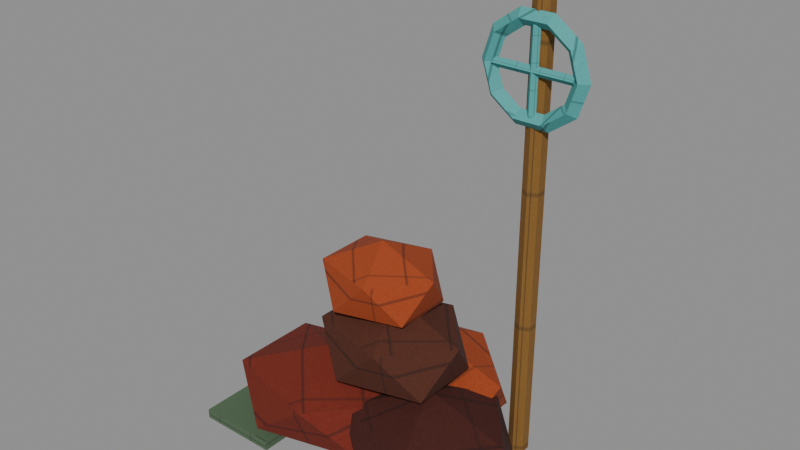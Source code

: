# Source: survey-cairn.e9.blend  (saved by Blender 5.1.30; exported with 4.5.12 LTS)
import bpy
from mathutils import Matrix  # noqa: F401  (used for matrix-valued properties, if any)

bpy.ops.wm.read_factory_settings(use_empty=True)
scene = bpy.context.scene
scene.name = 'Scene'

# ---- images (referenced by path relative to the original .blend; pixels are not part of the script)
import os
ASSET_DIR = os.environ.get("B2B_ASSET_DIR", "")  # directory of the original .blend (textures are referenced by path, not embedded)
HERE = os.path.dirname(os.path.abspath(__file__))  # packed textures are extracted next to this script under _unpacked/

def load_image(name, relpath, width, height, colorspace="sRGB"):
    """Load a texture the original file referenced (path relative to the .blend, or extracted next to this script)."""
    p = next((c for c in (os.path.join(HERE, relpath), os.path.join(ASSET_DIR, relpath)) if relpath and os.path.exists(c)), "")
    if p:
        img = bpy.data.images.load(p, check_existing=True)
        img.name = name
    else:  # same state as the original file: an image datablock whose file is absent (Cycles renders it pink)
        img = bpy.data.images.new(name, width, height)
        img.source = "FILE"
        img.filepath = "//" + (relpath or name)
    img.colorspace_settings.name = colorspace
    return img
img_era_props_e9_atlas_png = load_image('era-props-e9-atlas.png', '_unpacked/era-props-e9-atlas.126462ef.png', 1024, 1024, 'sRGB')

# ---- materials (node trees are filled in below, after node groups)
mat_e9redfieldspropssharedmaterial = bpy.data.materials.new('E9RedfieldsPropsSharedMaterial')

# ---- material node trees
mat_e9redfieldspropssharedmaterial.use_nodes = True; mat_e9redfieldspropssharedmaterial.node_tree.nodes.clear()
_N = mat_e9redfieldspropssharedmaterial.node_tree.nodes; _L = mat_e9redfieldspropssharedmaterial.node_tree.links
n0 = _N.new('ShaderNodeOutputMaterial'); n0.name = 'Material Output'; n0.location = (0, 0)
n1 = _N.new('ShaderNodeBsdfPrincipled'); n1.name = 'Principled BSDF'; n1.location = (0, 0)
n1.inputs[2].default_value = 0.9
n1.inputs[27].default_value = (0.0, 0.0, 0.0, 1.0)
n2 = _N.new('ShaderNodeTexImage'); n2.name = 'Image Texture'; n2.location = (0, 0)
n2.image = img_era_props_e9_atlas_png
_L.new(n2.outputs[0], n1.inputs[0])
_L.new(n1.outputs[0], n0.inputs[0])
n0.is_active_output = True

# ---- meshes
me_surveycairne9mesh = bpy.data.meshes.new('SurveyCairnE9Mesh')
me_surveycairne9mesh.from_pydata([(-0.22, -0.08, 0.0), (0.05497, -0.243, 0.0995), (-0.325, -0.3437, 0.0995), (-0.5599, -0.08, 0.0995), (-0.325, 0.1837, 0.0995), (0.05497, 0.08297, 0.0995), (-0.115, -0.3437, 0.2605), (-0.495, -0.243, 0.2605), (-0.495, 0.08297, 0.2605), (-0.115, 0.1837, 0.2605), (0.1199, -0.08, 0.2605), (-0.22, -0.08, 0.36), (0.2, -0.04, 0.0), (0.446, -0.1977, 0.09397), (0.106, -0.2952, 0.09397), (-0.1041, -0.04, 0.09397), (0.106, 0.2152, 0.09397), (0.446, 0.1177, 0.09397), (0.294, -0.2952, 0.246), (-0.04602, -0.1977, 0.246), (-0.04602, 0.1177, 0.246), (0.294, 0.2152, 0.246), (0.5041, -0.04, 0.246), (0.2, -0.04, 0.34), (-0.02, 0.18, 0.0), (0.2694, 0.0328, 0.1106), (-0.1306, -0.05818, 0.1106), (-0.3778, 0.18, 0.1106), (-0.1306, 0.4182, 0.1106), (0.2694, 0.3272, 0.1106), (0.09055, -0.05818, 0.2894), (-0.3094, 0.0328, 0.2894), (-0.3094, 0.3272, 0.2894), (0.09055, 0.4182, 0.2894), (0.3378, 0.18, 0.2894), (-0.02, 0.18, 0.4), (0.02, 0.0, 0.25), (0.2371, -0.1314, 0.3495), (-0.06292, -0.2127, 0.3495), (-0.2483, 0.0, 0.3495), (-0.06292, 0.2127, 0.3495), (0.2371, 0.1314, 0.3495), (0.1029, -0.2127, 0.5105), (-0.1971, -0.1314, 0.5105), (-0.1971, 0.1314, 0.5105), (0.1029, 0.2127, 0.5105), (0.2883, 0.0, 0.5105), (0.02, 0.0, 0.61), (-0.05, 0.02, 0.49), (0.1237, -0.0904, 0.5729), (-0.1163, -0.1586, 0.5729), (-0.2647, 0.02, 0.5729), (-0.1163, 0.1986, 0.5729), (0.1237, 0.1304, 0.5729), (0.01633, -0.1586, 0.7071), (-0.2237, -0.0904, 0.7071), (-0.2237, 0.1304, 0.7071), (0.01633, 0.1986, 0.7071), (0.1647, 0.02, 0.7071), (-0.05, 0.02, 0.79), (0.42, 0.145, 0.08), (0.42, 0.145, 1.72), (0.3897, 0.1625, 0.08), (0.3897, 0.1625, 1.72), (0.3897, 0.1975, 0.08), (0.3897, 0.1975, 1.72), (0.42, 0.215, 0.08), (0.42, 0.215, 1.72), (0.4503, 0.1975, 0.08), (0.4503, 0.1975, 1.72), (0.4503, 0.1625, 0.08), (0.4503, 0.1625, 1.72), (0.608, 0.15, 1.45), (0.58, 0.122, 1.45), (0.552, 0.15, 1.45), (0.58, 0.178, 1.45), (0.5721, 0.15, 1.561), (0.5494, 0.122, 1.544), (0.5268, 0.15, 1.528), (0.5494, 0.178, 1.544), (0.4781, 0.15, 1.629), (0.4694, 0.122, 1.602), (0.4608, 0.15, 1.576), (0.4694, 0.178, 1.602), (0.3619, 0.15, 1.629), (0.3706, 0.122, 1.602), (0.3792, 0.15, 1.576), (0.3706, 0.178, 1.602), (0.2679, 0.15, 1.561), (0.2906, 0.122, 1.544), (0.3132, 0.15, 1.528), (0.2906, 0.178, 1.544), (0.232, 0.15, 1.45), (0.26, 0.122, 1.45), (0.288, 0.15, 1.45), (0.26, 0.178, 1.45), (0.2679, 0.15, 1.339), (0.2906, 0.122, 1.356), (0.3132, 0.15, 1.372), (0.2906, 0.178, 1.356), (0.3619, 0.15, 1.271), (0.3706, 0.122, 1.298), (0.3792, 0.15, 1.324), (0.3706, 0.178, 1.298), (0.4781, 0.15, 1.271), (0.4694, 0.122, 1.298), (0.4608, 0.15, 1.324), (0.4694, 0.178, 1.298), (0.5721, 0.15, 1.339), (0.5494, 0.122, 1.356), (0.5268, 0.15, 1.372), (0.5494, 0.178, 1.356), (0.28, 0.145, 1.466), (0.56, 0.145, 1.466), (0.28, 0.161, 1.45), (0.56, 0.161, 1.45), (0.28, 0.145, 1.434), (0.56, 0.145, 1.434), (0.28, 0.129, 1.45), (0.56, 0.129, 1.45), (0.42, 0.129, 1.31), (0.42, 0.129, 1.59), (0.404, 0.145, 1.31), (0.404, 0.145, 1.59), (0.42, 0.161, 1.31), (0.42, 0.161, 1.59), (0.436, 0.145, 1.31), (0.436, 0.145, 1.59), (-0.59, -0.34, 0.0175), (-0.59, -0.34, 0.0525), (-0.59, -0.1, 0.0175), (-0.59, -0.1, 0.0525), (-0.29, -0.34, 0.0175), (-0.29, -0.34, 0.0525), (-0.29, -0.1, 0.0175), (-0.29, -0.1, 0.0525)], [], [(0, 1, 2), (1, 0, 5), (0, 2, 3), (0, 3, 4), (0, 4, 5), (1, 5, 10), (2, 1, 6), (3, 2, 7), (4, 3, 8), (5, 4, 9), (1, 10, 6), (2, 6, 7), (3, 7, 8), (4, 8, 9), (5, 9, 10), (6, 10, 11), (7, 6, 11), (8, 7, 11), (9, 8, 11), (10, 9, 11), (12, 13, 14), (13, 12, 17), (12, 14, 15), (12, 15, 16), (12, 16, 17), (13, 17, 22), (14, 13, 18), (15, 14, 19), (16, 15, 20), (17, 16, 21), (13, 22, 18), (14, 18, 19), (15, 19, 20), (16, 20, 21), (17, 21, 22), (18, 22, 23), (19, 18, 23), (20, 19, 23), (21, 20, 23), (22, 21, 23), (24, 25, 26), (25, 24, 29), (24, 26, 27), (24, 27, 28), (24, 28, 29), (25, 29, 34), (26, 25, 30), (27, 26, 31), (28, 27, 32), (29, 28, 33), (25, 34, 30), (26, 30, 31), (27, 31, 32), (28, 32, 33), (29, 33, 34), (30, 34, 35), (31, 30, 35), (32, 31, 35), (33, 32, 35), (34, 33, 35), (36, 37, 38), (37, 36, 41), (36, 38, 39), (36, 39, 40), (36, 40, 41), (37, 41, 46), (38, 37, 42), (39, 38, 43), (40, 39, 44), (41, 40, 45), (37, 46, 42), (38, 42, 43), (39, 43, 44), (40, 44, 45), (41, 45, 46), (42, 46, 47), (43, 42, 47), (44, 43, 47), (45, 44, 47), (46, 45, 47), (48, 49, 50), (49, 48, 53), (48, 50, 51), (48, 51, 52), (48, 52, 53), (49, 53, 58), (50, 49, 54), (51, 50, 55), (52, 51, 56), (53, 52, 57), (49, 58, 54), (50, 54, 55), (51, 55, 56), (52, 56, 57), (53, 57, 58), (54, 58, 59), (55, 54, 59), (56, 55, 59), (57, 56, 59), (58, 57, 59), (60, 61, 63, 62), (62, 63, 65, 64), (64, 65, 67, 66), (66, 67, 69, 68), (63, 61, 71, 69, 67, 65), (68, 69, 71, 70), (70, 71, 61, 60), (60, 62, 64, 66, 68, 70), (72, 76, 77, 73), (73, 77, 78, 74), (74, 78, 79, 75), (75, 79, 76, 72), (76, 80, 81, 77), (77, 81, 82, 78), (78, 82, 83, 79), (79, 83, 80, 76), (80, 84, 85, 81), (81, 85, 86, 82), (82, 86, 87, 83), (83, 87, 84, 80), (84, 88, 89, 85), (85, 89, 90, 86), (86, 90, 91, 87), (87, 91, 88, 84), (88, 92, 93, 89), (89, 93, 94, 90), (90, 94, 95, 91), (91, 95, 92, 88), (92, 96, 97, 93), (93, 97, 98, 94), (94, 98, 99, 95), (95, 99, 96, 92), (96, 100, 101, 97), (97, 101, 102, 98), (98, 102, 103, 99), (99, 103, 100, 96), (100, 104, 105, 101), (101, 105, 106, 102), (102, 106, 107, 103), (103, 107, 104, 100), (104, 108, 109, 105), (105, 109, 110, 106), (106, 110, 111, 107), (107, 111, 108, 104), (108, 72, 73, 109), (109, 73, 74, 110), (110, 74, 75, 111), (111, 75, 72, 108), (112, 113, 115, 114), (114, 115, 117, 116), (115, 113, 119, 117), (116, 117, 119, 118), (118, 119, 113, 112), (112, 114, 116, 118), (120, 121, 123, 122), (122, 123, 125, 124), (123, 121, 127, 125), (124, 125, 127, 126), (126, 127, 121, 120), (120, 122, 124, 126), (128, 129, 131, 130), (130, 131, 135, 134), (134, 135, 133, 132), (132, 133, 129, 128), (130, 134, 132, 128), (135, 131, 129, 133)])
_uv = me_surveycairne9mesh.uv_layers.new(name='UVMap')
_uv.uv.foreach_set('vector', [0.5548, 0.05793, 0.5789, 0.113, 0.5063, 0.07823, 0.5789, 0.113, 0.5548, 0.05793, 0.6238, 0.06848, 0.5548, 0.05793, 0.5063, 0.07823, 0.5063, 0.01228, 0.5548, 0.05793, 0.5063, 0.01228, 0.5789, 0.00625, 0.5548, 0.05793, 0.5789, 0.00625, 0.6238, 0.06848, 0.5789, 0.113, 0.6238, 0.06848, 0.6179, 0.0953, 0.521, 0.2109, 0.5063, 0.138, 0.5487, 0.1676, 0.5063, 0.2438, 0.521, 0.2109, 0.5486, 0.2329, 0.5934, 0.1912, 0.5695, 0.2438, 0.551, 0.2208, 0.5934, 0.1259, 0.5934, 0.1912, 0.5658, 0.148, 0.5063, 0.138, 0.5248, 0.1151, 0.5487, 0.1676, 0.521, 0.2109, 0.5487, 0.1676, 0.5486, 0.2329, 0.7379, 0.02392, 0.7437, 0.05074, 0.6988, 0.00625, 0.5934, 0.1912, 0.551, 0.2208, 0.5658, 0.148, 0.5934, 0.1259, 0.5658, 0.148, 0.551, 0.1151, 0.6988, 0.113, 0.6262, 0.1069, 0.6747, 0.06129, 0.7437, 0.05074, 0.6988, 0.113, 0.6747, 0.06129, 0.6988, 0.00625, 0.7437, 0.05074, 0.6747, 0.06129, 0.6262, 0.04099, 0.6988, 0.00625, 0.6747, 0.06129, 0.6262, 0.1069, 0.6262, 0.04099, 0.6747, 0.06129, 0.298, 0.06288, 0.3187, 0.12, 0.2562, 0.08838, 0.3187, 0.12, 0.298, 0.06288, 0.3573, 0.06921, 0.298, 0.06288, 0.2562, 0.08838, 0.2562, 0.01809, 0.298, 0.06288, 0.2562, 0.01809, 0.3187, 0.00625, 0.298, 0.06288, 0.3187, 0.00625, 0.3573, 0.06921, 0.4275, 0.2096, 0.4275, 0.142, 0.4594, 0.1758, 0.3597, 0.2182, 0.3597, 0.1424, 0.3912, 0.1795, 0.4938, 0.1549, 0.4791, 0.2096, 0.4619, 0.1887, 0.4251, 0.1854, 0.4133, 0.2437, 0.3936, 0.2225, 0.4133, 0.1211, 0.4251, 0.1854, 0.3936, 0.1467, 0.3597, 0.1424, 0.3794, 0.1211, 0.3912, 0.1795, 0.3597, 0.2182, 0.3912, 0.1795, 0.3794, 0.2438, 0.4938, 0.1549, 0.4619, 0.1887, 0.4619, 0.1211, 0.4251, 0.1854, 0.3936, 0.2225, 0.3936, 0.1467, 0.4275, 0.142, 0.4447, 0.1211, 0.4594, 0.1758, 0.3597, 0.08759, 0.3597, 0.01826, 0.4072, 0.05561, 0.423, 0.1184, 0.3597, 0.08759, 0.4072, 0.05561, 0.4622, 0.06816, 0.423, 0.1184, 0.4072, 0.05561, 0.423, 0.00625, 0.4622, 0.06816, 0.4072, 0.05561, 0.3597, 0.01826, 0.423, 0.00625, 0.4072, 0.05561, 0.7967, 0.08334, 0.8048, 0.00625, 0.8349, 0.09666, 0.8048, 0.00625, 0.7967, 0.08334, 0.7563, 0.02227, 0.7967, 0.08334, 0.8349, 0.09666, 0.8048, 0.1686, 0.7967, 0.08334, 0.8048, 0.1686, 0.7563, 0.1226, 0.7967, 0.08334, 0.7563, 0.1226, 0.7563, 0.02227, 0.8453, 0.2438, 0.8453, 0.1718, 0.879, 0.2078, 0.9272, 0.1341, 0.9181, 0.0346, 0.9548, 0.0761, 0.9181, 0.1821, 0.9272, 0.1341, 0.9548, 0.1673, 0.9937, 0.1123, 0.9791, 0.1821, 0.9571, 0.1538, 0.9937, 0.02109, 0.9937, 0.1123, 0.9662, 0.05425, 0.9181, 0.0346, 0.9401, 0.00625, 0.9548, 0.0761, 0.9272, 0.1341, 0.9548, 0.0761, 0.9548, 0.1673, 0.9149, 0.2078, 0.8813, 0.2438, 0.8813, 0.1718, 0.9937, 0.1123, 0.9571, 0.1538, 0.9662, 0.05425, 0.9937, 0.02109, 0.9662, 0.05425, 0.9571, 0.00625, 0.8372, 0.05223, 0.8858, 0.00625, 0.8776, 0.09148, 0.8372, 0.1525, 0.8372, 0.05223, 0.8776, 0.09148, 0.8858, 0.1686, 0.8372, 0.1525, 0.8776, 0.09148, 0.9158, 0.07815, 0.8858, 0.1686, 0.8776, 0.09148, 0.8858, 0.00625, 0.9158, 0.07815, 0.8776, 0.09148, 0.04465, 0.8114, 0.06649, 0.8672, 0.00625, 0.8317, 0.06649, 0.8672, 0.04465, 0.8114, 0.1037, 0.8206, 0.04465, 0.8114, 0.00625, 0.8317, 0.00625, 0.7631, 0.04465, 0.8114, 0.00625, 0.7631, 0.06649, 0.7563, 0.04465, 0.8114, 0.06649, 0.7563, 0.1037, 0.8206, 0.1968, 0.9547, 0.1968, 0.89, 0.2343, 0.9224, 0.00625, 0.9671, 0.00625, 0.8907, 0.04322, 0.9277, 0.2438, 0.7886, 0.2313, 0.8409, 0.2063, 0.8209, 0.04577, 0.9277, 0.05481, 0.87, 0.08274, 0.8907, 0.05481, 0.9937, 0.04577, 0.9277, 0.08274, 0.9671, 0.00625, 0.8907, 0.03418, 0.87, 0.04322, 0.9277, 0.00625, 0.9671, 0.04322, 0.9277, 0.03418, 0.9937, 0.2438, 0.7886, 0.2063, 0.8209, 0.2063, 0.7563, 0.04577, 0.9277, 0.08274, 0.8907, 0.08274, 0.9671, 0.1968, 0.89, 0.2218, 0.87, 0.2343, 0.9224, 0.1665, 0.8672, 0.1063, 0.8603, 0.1447, 0.812, 0.2037, 0.8029, 0.1665, 0.8672, 0.1447, 0.812, 0.1665, 0.7563, 0.2037, 0.8029, 0.1447, 0.812, 0.1063, 0.7918, 0.1665, 0.7563, 0.1447, 0.812, 0.1063, 0.8603, 0.1063, 0.7918, 0.1447, 0.812, 0.8854, 0.0631, 0.9058, 0.1185, 0.8497, 0.08589, 0.9058, 0.1185, 0.8854, 0.0631, 0.9405, 0.06931, 0.8854, 0.0631, 0.8497, 0.08589, 0.8497, 0.0165, 0.8854, 0.0631, 0.8497, 0.0165, 0.9058, 0.00625, 0.8854, 0.0631, 0.9058, 0.00625, 0.9405, 0.06931, 0.9431, 0.0937, 0.9431, 0.0269, 0.9786, 0.0603, 0.8828, 0.2182, 0.8828, 0.1427, 0.918, 0.1795, 0.9937, 0.155, 0.9828, 0.2091, 0.9583, 0.1884, 0.9557, 0.1858, 0.947, 0.2437, 0.9205, 0.2227, 0.947, 0.1216, 0.9557, 0.1858, 0.9205, 0.1472, 0.8828, 0.1427, 0.9093, 0.1216, 0.918, 0.1795, 0.8828, 0.2182, 0.918, 0.1795, 0.9093, 0.2438, 0.9937, 0.155, 0.9583, 0.1884, 0.9583, 0.1216, 0.9557, 0.1858, 0.9205, 0.2227, 0.9205, 0.1472, 0.9431, 0.0269, 0.9676, 0.00625, 0.9786, 0.0603, 0.8124, 0.1185, 0.7563, 0.1083, 0.792, 0.06168, 0.8471, 0.05547, 0.8124, 0.1185, 0.792, 0.06168, 0.8124, 0.00625, 0.8471, 0.05547, 0.792, 0.06168, 0.7563, 0.03889, 0.8124, 0.00625, 0.792, 0.06168, 0.7563, 0.1083, 0.7563, 0.03889, 0.792, 0.06168, 0.5333, 0.7437, 0.5333, 0.5063, 0.5423, 0.5063, 0.5423, 0.7437, 0.5458, 0.7437, 0.5458, 0.5063, 0.5549, 0.5063, 0.5549, 0.7437, 0.5549, 0.7437, 0.5549, 0.5063, 0.5729, 0.5063, 0.5729, 0.7437, 0.5729, 0.7437, 0.5729, 0.5063, 0.5819, 0.5063, 0.5819, 0.7437, 0.7281, 0.5521, 0.7125, 0.5496, 0.7125, 0.5445, 0.7281, 0.542, 0.7437, 0.5445, 0.7437, 0.5496, 0.5063, 0.7437, 0.5063, 0.5063, 0.5153, 0.5063, 0.5153, 0.7437, 0.5153, 0.7437, 0.5153, 0.5063, 0.5333, 0.5063, 0.5333, 0.7437, 0.7125, 0.5608, 0.7125, 0.5557, 0.7281, 0.5532, 0.7437, 0.5557, 0.7437, 0.5608, 0.7281, 0.5633, 0.8372, 0.4434, 0.8241, 0.475, 0.8161, 0.4674, 0.8272, 0.4405, 0.957, 0.4566, 0.9459, 0.4835, 0.9378, 0.4759, 0.947, 0.4537, 0.9381, 0.3237, 0.9473, 0.3459, 0.9392, 0.3535, 0.9281, 0.3266, 0.869, 0.4072, 0.8579, 0.3804, 0.866, 0.3727, 0.879, 0.4043, 0.8241, 0.475, 0.803, 0.487, 0.7981, 0.4776, 0.8161, 0.4674, 0.9459, 0.4835, 0.9279, 0.4938, 0.923, 0.4843, 0.9378, 0.4759, 0.9473, 0.3459, 0.9621, 0.3544, 0.9572, 0.3638, 0.9392, 0.3535, 0.8579, 0.3804, 0.8399, 0.3701, 0.8449, 0.3607, 0.866, 0.3727, 0.8912, 0.2562, 0.9123, 0.2683, 0.9042, 0.2759, 0.8863, 0.2657, 0.9647, 0.3862, 0.9826, 0.3965, 0.9746, 0.4041, 0.9598, 0.3956, 0.9202, 0.3956, 0.9054, 0.4041, 0.8974, 0.3965, 0.9153, 0.3862, 0.7563, 0.4776, 0.7742, 0.4674, 0.7823, 0.475, 0.7612, 0.487, 0.9123, 0.2683, 0.9253, 0.2999, 0.9153, 0.3028, 0.9042, 0.2759, 0.9826, 0.3965, 0.9937, 0.4234, 0.9838, 0.4263, 0.9746, 0.4041, 0.9054, 0.4041, 0.8962, 0.4263, 0.8863, 0.4234, 0.8974, 0.3965, 0.7742, 0.4674, 0.7853, 0.4405, 0.7953, 0.4434, 0.7823, 0.475, 0.9253, 0.2999, 0.9253, 0.3389, 0.9153, 0.336, 0.9153, 0.3028, 0.9937, 0.4234, 0.9937, 0.4566, 0.9838, 0.4537, 0.9838, 0.4263, 0.8962, 0.4263, 0.8962, 0.4537, 0.8863, 0.4566, 0.8863, 0.4234, 0.7853, 0.4405, 0.7853, 0.4072, 0.7953, 0.4043, 0.7953, 0.4434, 0.9253, 0.3389, 0.9123, 0.3705, 0.9042, 0.3629, 0.9153, 0.336, 0.9937, 0.4566, 0.9826, 0.4835, 0.9746, 0.4759, 0.9838, 0.4537, 0.8962, 0.4537, 0.9054, 0.4759, 0.8974, 0.4835, 0.8863, 0.4566, 0.7853, 0.4072, 0.7742, 0.3804, 0.7823, 0.3727, 0.7953, 0.4043, 0.9123, 0.3705, 0.8912, 0.3826, 0.8863, 0.3732, 0.9042, 0.3629, 0.9826, 0.4835, 0.9647, 0.4937, 0.9598, 0.4843, 0.9746, 0.4759, 0.9054, 0.4759, 0.9202, 0.4843, 0.9153, 0.4937, 0.8974, 0.4835, 0.7742, 0.3804, 0.7563, 0.3701, 0.7612, 0.3607, 0.7823, 0.3727, 0.803, 0.3607, 0.8241, 0.3727, 0.8161, 0.3804, 0.7981, 0.3701, 0.9279, 0.3862, 0.9459, 0.3965, 0.9378, 0.4041, 0.923, 0.3956, 0.9621, 0.2657, 0.9473, 0.2741, 0.9392, 0.2665, 0.9572, 0.2562, 0.8399, 0.4776, 0.8579, 0.4674, 0.866, 0.475, 0.8449, 0.487, 0.8241, 0.3727, 0.8372, 0.4043, 0.8272, 0.4072, 0.8161, 0.3804, 0.9459, 0.3965, 0.957, 0.4234, 0.947, 0.4263, 0.9378, 0.4041, 0.9473, 0.2741, 0.9381, 0.2963, 0.9281, 0.2934, 0.9392, 0.2665, 0.8579, 0.4674, 0.869, 0.4405, 0.879, 0.4434, 0.866, 0.475, 0.8372, 0.4043, 0.8372, 0.4434, 0.8272, 0.4405, 0.8272, 0.4072, 0.957, 0.4234, 0.957, 0.4566, 0.947, 0.4537, 0.947, 0.4263, 0.9381, 0.2963, 0.9381, 0.3237, 0.9281, 0.3266, 0.9281, 0.2934, 0.869, 0.4405, 0.869, 0.4072, 0.879, 0.4043, 0.879, 0.4434, 0.7563, 0.4938, 0.7563, 0.2562, 0.7849, 0.2562, 0.7849, 0.4938, 0.9651, 0.4938, 0.9651, 0.2562, 0.9937, 0.2562, 0.9937, 0.4938, 0.8201, 0.2754, 0.7914, 0.2754, 0.7914, 0.2562, 0.8201, 0.2562, 0.9299, 0.4938, 0.9299, 0.2562, 0.9586, 0.2562, 0.9586, 0.4938, 0.8947, 0.4938, 0.8947, 0.2562, 0.9234, 0.2562, 0.9234, 0.4938, 0.8266, 0.2754, 0.8266, 0.2562, 0.8553, 0.2562, 0.8553, 0.2754, 0.7563, 0.4938, 0.7563, 0.2563, 0.7849, 0.2563, 0.7849, 0.4938, 0.9651, 0.4938, 0.9651, 0.2563, 0.9937, 0.2563, 0.9937, 0.4938, 0.8201, 0.2754, 0.7914, 0.2754, 0.7914, 0.2562, 0.8201, 0.2562, 0.9299, 0.4938, 0.9299, 0.2563, 0.9586, 0.2563, 0.9586, 0.4938, 0.8947, 0.4938, 0.8947, 0.2563, 0.9234, 0.2563, 0.9234, 0.4938, 0.8266, 0.2754, 0.8266, 0.2563, 0.8553, 0.2563, 0.8553, 0.2754, 0.7711, 0.9937, 0.7563, 0.9937, 0.7563, 0.8889, 0.7711, 0.8889, 0.9774, 0.8873, 0.9626, 0.8873, 0.9626, 0.7563, 0.9774, 0.7563, 0.7874, 0.9937, 0.7726, 0.9937, 0.7726, 0.8889, 0.7874, 0.8889, 0.9937, 0.8873, 0.9789, 0.8873, 0.9789, 0.7563, 0.9937, 0.7563, 0.8578, 0.7563, 0.8578, 0.8873, 0.7563, 0.8873, 0.7563, 0.7563, 0.961, 0.7563, 0.961, 0.8873, 0.8594, 0.8873, 0.8594, 0.7563])
me_surveycairne9mesh.materials.append(mat_e9redfieldspropssharedmaterial)
me_surveycairne9mesh.update()

# ---- objects
ob_surveycairne9 = bpy.data.objects.new('SurveyCairnE9', me_surveycairne9mesh)

# ---- transforms, parenting, visibility, modifiers, constraints
ob_surveycairne9.location = (0.0, 0.0, 0.0)

# ---- collection membership
scene.collection.objects.link(ob_surveycairne9)

# ---- scene / render settings (as saved in the file)
scene.frame_start = 1; scene.frame_end = 250; scene.frame_set(1)
scene.render.engine = 'BLENDER_EEVEE_NEXT'
scene.render.bake_bias = 0.0
scene.render.bake_samples = 0
scene.cycles.sampling_pattern = 'TABULATED_SOBOL'
scene.eevee.use_volume_custom_range = False
bpy.context.view_layer.update()

# ---- added for rendering (the .blend has no active camera and no usable light): camera, sun + grey world if the file has none
cam_auto = bpy.data.cameras.new('AutoCamera')
cam_auto.lens = 50.0
cam_auto.sensor_width = 36.0
cam_auto.clip_end = 1000.0
ob_auto_camera = bpy.data.objects.new('AutoCamera', cam_auto)
scene.collection.objects.link(ob_auto_camera)
ob_auto_camera.location = (2.07249, -2.43895, 2.51079)
ob_auto_camera.rotation_euler = (1.09748, -7.21219e-08, 0.694738)
scene.camera = ob_auto_camera
light_auto_sun = bpy.data.lights.new('AutoSun', 'SUN')
light_auto_sun.energy = 3.0
light_auto_sun.angle = 0.0523599
ob_auto_sun = bpy.data.objects.new('AutoSun', light_auto_sun)
scene.collection.objects.link(ob_auto_sun)
ob_auto_sun.rotation_euler = (0.872665, 0.174533, 0.523599)
if scene.world is None:
    world_auto = bpy.data.worlds.new('AutoWorld')
    world_auto.color = (0.3, 0.3, 0.3)
    scene.world = world_auto
bpy.context.view_layer.update()
